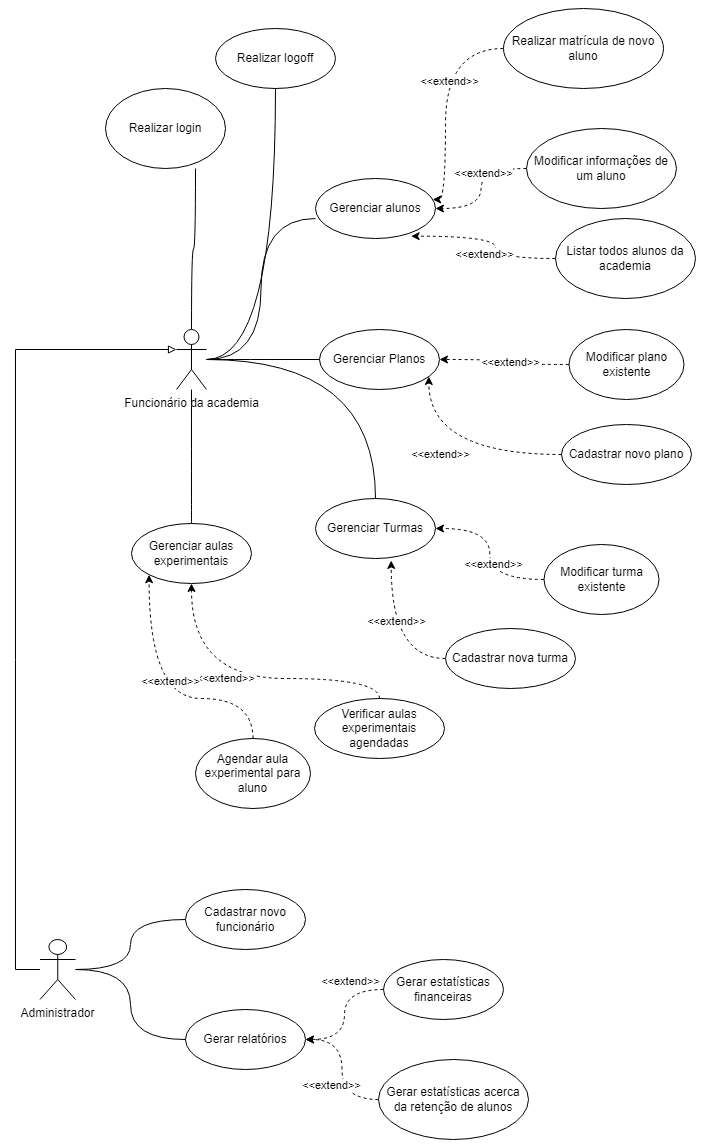

The diagram above was exported from draw.io. Its source (the exported page's mxGraphModel, read from the mxfile embedded in the PNG):
<mxGraphModel dx="2062" dy="1057" grid="1" gridSize="10" guides="1" tooltips="1" connect="1" arrows="1" fold="1" page="1" pageScale="1" pageWidth="827" pageHeight="1169" math="0" shadow="0">
  <root>
    <mxCell id="0" />
    <mxCell id="1" parent="0" />
    <mxCell id="mDGMvOQguiSTXI29F9Sh-71" style="edgeStyle=orthogonalEdgeStyle;curved=1;rounded=0;orthogonalLoop=1;jettySize=auto;html=1;entryX=0.75;entryY=1;entryDx=0;entryDy=0;entryPerimeter=0;endArrow=none;endFill=0;" edge="1" parent="1" source="mDGMvOQguiSTXI29F9Sh-1" target="mDGMvOQguiSTXI29F9Sh-4">
      <mxGeometry relative="1" as="geometry" />
    </mxCell>
    <mxCell id="mDGMvOQguiSTXI29F9Sh-72" style="edgeStyle=orthogonalEdgeStyle;curved=1;rounded=0;orthogonalLoop=1;jettySize=auto;html=1;entryX=0.5;entryY=1;entryDx=0;entryDy=0;endArrow=none;endFill=0;" edge="1" parent="1" source="mDGMvOQguiSTXI29F9Sh-1" target="mDGMvOQguiSTXI29F9Sh-52">
      <mxGeometry relative="1" as="geometry" />
    </mxCell>
    <mxCell id="mDGMvOQguiSTXI29F9Sh-73" style="edgeStyle=orthogonalEdgeStyle;curved=1;rounded=0;orthogonalLoop=1;jettySize=auto;html=1;entryX=0;entryY=0.667;entryDx=0;entryDy=0;entryPerimeter=0;endArrow=none;endFill=0;" edge="1" parent="1" source="mDGMvOQguiSTXI29F9Sh-1" target="mDGMvOQguiSTXI29F9Sh-5">
      <mxGeometry relative="1" as="geometry" />
    </mxCell>
    <mxCell id="mDGMvOQguiSTXI29F9Sh-74" style="edgeStyle=orthogonalEdgeStyle;curved=1;rounded=0;orthogonalLoop=1;jettySize=auto;html=1;entryX=0;entryY=0.5;entryDx=0;entryDy=0;endArrow=none;endFill=0;" edge="1" parent="1" source="mDGMvOQguiSTXI29F9Sh-1" target="mDGMvOQguiSTXI29F9Sh-24">
      <mxGeometry relative="1" as="geometry" />
    </mxCell>
    <mxCell id="mDGMvOQguiSTXI29F9Sh-75" style="edgeStyle=orthogonalEdgeStyle;curved=1;rounded=0;orthogonalLoop=1;jettySize=auto;html=1;endArrow=none;endFill=0;" edge="1" parent="1" source="mDGMvOQguiSTXI29F9Sh-1" target="mDGMvOQguiSTXI29F9Sh-45">
      <mxGeometry relative="1" as="geometry" />
    </mxCell>
    <mxCell id="mDGMvOQguiSTXI29F9Sh-1" value="Funcionário da academia" style="shape=umlActor;verticalLabelPosition=bottom;verticalAlign=top;html=1;outlineConnect=0;" vertex="1" parent="1">
      <mxGeometry x="271" y="391" width="30" height="60" as="geometry" />
    </mxCell>
    <mxCell id="mDGMvOQguiSTXI29F9Sh-4" value="Realizar login" style="ellipse;whiteSpace=wrap;html=1;" vertex="1" parent="1">
      <mxGeometry x="200" y="150" width="120" height="80" as="geometry" />
    </mxCell>
    <mxCell id="mDGMvOQguiSTXI29F9Sh-5" value="Gerenciar alunos" style="ellipse;whiteSpace=wrap;html=1;" vertex="1" parent="1">
      <mxGeometry x="410" y="240" width="120" height="60" as="geometry" />
    </mxCell>
    <mxCell id="mDGMvOQguiSTXI29F9Sh-18" style="edgeStyle=orthogonalEdgeStyle;curved=1;rounded=0;orthogonalLoop=1;jettySize=auto;html=1;exitX=0;exitY=0.5;exitDx=0;exitDy=0;dashed=1;" edge="1" parent="1" source="mDGMvOQguiSTXI29F9Sh-8" target="mDGMvOQguiSTXI29F9Sh-5">
      <mxGeometry relative="1" as="geometry">
        <Array as="points">
          <mxPoint x="540" y="261" />
        </Array>
      </mxGeometry>
    </mxCell>
    <mxCell id="mDGMvOQguiSTXI29F9Sh-23" value="&amp;lt;&amp;lt;extend&amp;gt;&amp;gt;" style="edgeLabel;html=1;align=center;verticalAlign=middle;resizable=0;points=[];" vertex="1" connectable="0" parent="mDGMvOQguiSTXI29F9Sh-18">
      <mxGeometry x="-0.1844" y="3" relative="1" as="geometry">
        <mxPoint as="offset" />
      </mxGeometry>
    </mxCell>
    <mxCell id="mDGMvOQguiSTXI29F9Sh-8" value="Realizar matrícula de novo aluno" style="ellipse;whiteSpace=wrap;html=1;" vertex="1" parent="1">
      <mxGeometry x="598" y="70" width="160" height="80" as="geometry" />
    </mxCell>
    <mxCell id="mDGMvOQguiSTXI29F9Sh-19" style="edgeStyle=orthogonalEdgeStyle;curved=1;rounded=0;orthogonalLoop=1;jettySize=auto;html=1;exitX=0;exitY=0.5;exitDx=0;exitDy=0;dashed=1;entryX=1;entryY=0.5;entryDx=0;entryDy=0;" edge="1" parent="1" source="mDGMvOQguiSTXI29F9Sh-9" target="mDGMvOQguiSTXI29F9Sh-5">
      <mxGeometry relative="1" as="geometry">
        <mxPoint x="591" y="341" as="targetPoint" />
      </mxGeometry>
    </mxCell>
    <mxCell id="mDGMvOQguiSTXI29F9Sh-22" value="&amp;lt;&amp;lt;extend&amp;gt;&amp;gt;" style="edgeLabel;html=1;align=center;verticalAlign=middle;resizable=0;points=[];" vertex="1" connectable="0" parent="mDGMvOQguiSTXI29F9Sh-19">
      <mxGeometry x="-0.2333" y="2" relative="1" as="geometry">
        <mxPoint as="offset" />
      </mxGeometry>
    </mxCell>
    <mxCell id="mDGMvOQguiSTXI29F9Sh-9" value="Modificar informações de um aluno" style="ellipse;whiteSpace=wrap;html=1;" vertex="1" parent="1">
      <mxGeometry x="621" y="190" width="150" height="80" as="geometry" />
    </mxCell>
    <mxCell id="mDGMvOQguiSTXI29F9Sh-20" style="edgeStyle=orthogonalEdgeStyle;curved=1;rounded=0;orthogonalLoop=1;jettySize=auto;html=1;exitX=0;exitY=0.5;exitDx=0;exitDy=0;dashed=1;entryX=0.797;entryY=0.961;entryDx=0;entryDy=0;entryPerimeter=0;" edge="1" parent="1" source="mDGMvOQguiSTXI29F9Sh-15" target="mDGMvOQguiSTXI29F9Sh-5">
      <mxGeometry relative="1" as="geometry">
        <mxPoint x="541" y="331" as="targetPoint" />
      </mxGeometry>
    </mxCell>
    <mxCell id="mDGMvOQguiSTXI29F9Sh-21" value="&amp;lt;&amp;lt;extend&amp;gt;&amp;gt;" style="edgeLabel;html=1;align=center;verticalAlign=middle;resizable=0;points=[];" vertex="1" connectable="0" parent="mDGMvOQguiSTXI29F9Sh-20">
      <mxGeometry x="-0.2167" y="-10" relative="1" as="geometry">
        <mxPoint x="-22" as="offset" />
      </mxGeometry>
    </mxCell>
    <mxCell id="mDGMvOQguiSTXI29F9Sh-15" value="Listar todos alunos da academia" style="ellipse;whiteSpace=wrap;html=1;" vertex="1" parent="1">
      <mxGeometry x="650" y="280" width="140" height="80" as="geometry" />
    </mxCell>
    <mxCell id="mDGMvOQguiSTXI29F9Sh-24" value="Gerenciar Planos" style="ellipse;whiteSpace=wrap;html=1;" vertex="1" parent="1">
      <mxGeometry x="414" y="391" width="120" height="60" as="geometry" />
    </mxCell>
    <mxCell id="mDGMvOQguiSTXI29F9Sh-28" style="edgeStyle=orthogonalEdgeStyle;curved=1;rounded=0;orthogonalLoop=1;jettySize=auto;html=1;entryX=0.911;entryY=0.783;entryDx=0;entryDy=0;entryPerimeter=0;dashed=1;" edge="1" parent="1" source="mDGMvOQguiSTXI29F9Sh-25" target="mDGMvOQguiSTXI29F9Sh-24">
      <mxGeometry relative="1" as="geometry" />
    </mxCell>
    <mxCell id="mDGMvOQguiSTXI29F9Sh-30" value="&amp;lt;&amp;lt;extend&amp;gt;&amp;gt;" style="edgeLabel;html=1;align=center;verticalAlign=middle;resizable=0;points=[];" vertex="1" connectable="0" parent="mDGMvOQguiSTXI29F9Sh-28">
      <mxGeometry x="0.1543" y="-1" relative="1" as="geometry">
        <mxPoint as="offset" />
      </mxGeometry>
    </mxCell>
    <mxCell id="mDGMvOQguiSTXI29F9Sh-25" value="Cadastrar novo plano" style="ellipse;whiteSpace=wrap;html=1;" vertex="1" parent="1">
      <mxGeometry x="656" y="486" width="130" height="60" as="geometry" />
    </mxCell>
    <mxCell id="mDGMvOQguiSTXI29F9Sh-27" style="edgeStyle=orthogonalEdgeStyle;curved=1;rounded=0;orthogonalLoop=1;jettySize=auto;html=1;entryX=1;entryY=0.5;entryDx=0;entryDy=0;dashed=1;" edge="1" parent="1" source="mDGMvOQguiSTXI29F9Sh-26" target="mDGMvOQguiSTXI29F9Sh-24">
      <mxGeometry relative="1" as="geometry" />
    </mxCell>
    <mxCell id="mDGMvOQguiSTXI29F9Sh-29" value="&amp;lt;&amp;lt;extend&amp;gt;&amp;gt;" style="edgeLabel;html=1;align=center;verticalAlign=middle;resizable=0;points=[];" vertex="1" connectable="0" parent="mDGMvOQguiSTXI29F9Sh-27">
      <mxGeometry x="-0.12" y="-3" relative="1" as="geometry">
        <mxPoint as="offset" />
      </mxGeometry>
    </mxCell>
    <mxCell id="mDGMvOQguiSTXI29F9Sh-26" value="Modificar plano existente" style="ellipse;whiteSpace=wrap;html=1;" vertex="1" parent="1">
      <mxGeometry x="663.5" y="391" width="115" height="70" as="geometry" />
    </mxCell>
    <mxCell id="mDGMvOQguiSTXI29F9Sh-45" value="Gerenciar Turmas" style="ellipse;whiteSpace=wrap;html=1;" vertex="1" parent="1">
      <mxGeometry x="410" y="560" width="120" height="60" as="geometry" />
    </mxCell>
    <mxCell id="mDGMvOQguiSTXI29F9Sh-82" style="edgeStyle=orthogonalEdgeStyle;curved=1;rounded=0;orthogonalLoop=1;jettySize=auto;html=1;entryX=0.631;entryY=1.033;entryDx=0;entryDy=0;entryPerimeter=0;endArrow=classic;endFill=1;dashed=1;" edge="1" parent="1" source="mDGMvOQguiSTXI29F9Sh-48" target="mDGMvOQguiSTXI29F9Sh-45">
      <mxGeometry relative="1" as="geometry" />
    </mxCell>
    <mxCell id="mDGMvOQguiSTXI29F9Sh-83" value="&amp;lt;&amp;lt;extend&amp;gt;&amp;gt;" style="edgeLabel;html=1;align=center;verticalAlign=middle;resizable=0;points=[];" vertex="1" connectable="0" parent="mDGMvOQguiSTXI29F9Sh-82">
      <mxGeometry x="0.2119" y="-5" relative="1" as="geometry">
        <mxPoint as="offset" />
      </mxGeometry>
    </mxCell>
    <mxCell id="mDGMvOQguiSTXI29F9Sh-48" value="Cadastrar nova turma" style="ellipse;whiteSpace=wrap;html=1;" vertex="1" parent="1">
      <mxGeometry x="540" y="690" width="130" height="60" as="geometry" />
    </mxCell>
    <mxCell id="mDGMvOQguiSTXI29F9Sh-49" style="edgeStyle=orthogonalEdgeStyle;curved=1;rounded=0;orthogonalLoop=1;jettySize=auto;html=1;dashed=1;" edge="1" source="mDGMvOQguiSTXI29F9Sh-51" target="mDGMvOQguiSTXI29F9Sh-45" parent="1">
      <mxGeometry relative="1" as="geometry" />
    </mxCell>
    <mxCell id="mDGMvOQguiSTXI29F9Sh-50" value="&amp;lt;&amp;lt;extend&amp;gt;&amp;gt;" style="edgeLabel;html=1;align=center;verticalAlign=middle;resizable=0;points=[];" vertex="1" connectable="0" parent="mDGMvOQguiSTXI29F9Sh-49">
      <mxGeometry x="-0.12" y="-3" relative="1" as="geometry">
        <mxPoint as="offset" />
      </mxGeometry>
    </mxCell>
    <mxCell id="mDGMvOQguiSTXI29F9Sh-51" value="Modificar turma existente" style="ellipse;whiteSpace=wrap;html=1;" vertex="1" parent="1">
      <mxGeometry x="638.5" y="606" width="115" height="70" as="geometry" />
    </mxCell>
    <mxCell id="mDGMvOQguiSTXI29F9Sh-52" value="Realizar logoff" style="ellipse;whiteSpace=wrap;html=1;" vertex="1" parent="1">
      <mxGeometry x="310" y="90" width="120" height="60" as="geometry" />
    </mxCell>
    <mxCell id="mDGMvOQguiSTXI29F9Sh-84" style="edgeStyle=orthogonalEdgeStyle;curved=1;rounded=0;orthogonalLoop=1;jettySize=auto;html=1;endArrow=none;endFill=0;" edge="1" parent="1" source="mDGMvOQguiSTXI29F9Sh-53" target="mDGMvOQguiSTXI29F9Sh-1">
      <mxGeometry relative="1" as="geometry" />
    </mxCell>
    <mxCell id="mDGMvOQguiSTXI29F9Sh-53" value="Gerenciar aulas experimentais" style="ellipse;whiteSpace=wrap;html=1;" vertex="1" parent="1">
      <mxGeometry x="226" y="585" width="120" height="60" as="geometry" />
    </mxCell>
    <mxCell id="mDGMvOQguiSTXI29F9Sh-54" style="edgeStyle=orthogonalEdgeStyle;curved=1;rounded=0;orthogonalLoop=1;jettySize=auto;html=1;entryX=0.5;entryY=1;entryDx=0;entryDy=0;dashed=1;" edge="1" source="mDGMvOQguiSTXI29F9Sh-56" target="mDGMvOQguiSTXI29F9Sh-53" parent="1">
      <mxGeometry relative="1" as="geometry">
        <Array as="points">
          <mxPoint x="474" y="740" />
          <mxPoint x="286" y="740" />
        </Array>
      </mxGeometry>
    </mxCell>
    <mxCell id="mDGMvOQguiSTXI29F9Sh-55" value="&amp;lt;&amp;lt;extend&amp;gt;&amp;gt;" style="edgeLabel;html=1;align=center;verticalAlign=middle;resizable=0;points=[];" vertex="1" connectable="0" parent="mDGMvOQguiSTXI29F9Sh-54">
      <mxGeometry x="0.1543" y="-1" relative="1" as="geometry">
        <mxPoint as="offset" />
      </mxGeometry>
    </mxCell>
    <mxCell id="mDGMvOQguiSTXI29F9Sh-56" value="Verificar aulas experimentais agendadas" style="ellipse;whiteSpace=wrap;html=1;" vertex="1" parent="1">
      <mxGeometry x="409" y="760" width="130" height="60" as="geometry" />
    </mxCell>
    <mxCell id="mDGMvOQguiSTXI29F9Sh-85" style="edgeStyle=orthogonalEdgeStyle;curved=1;rounded=0;orthogonalLoop=1;jettySize=auto;html=1;entryX=0;entryY=1;entryDx=0;entryDy=0;endArrow=classic;endFill=1;dashed=1;" edge="1" parent="1" source="mDGMvOQguiSTXI29F9Sh-59" target="mDGMvOQguiSTXI29F9Sh-53">
      <mxGeometry relative="1" as="geometry">
        <Array as="points">
          <mxPoint x="348" y="760" />
          <mxPoint x="244" y="760" />
        </Array>
      </mxGeometry>
    </mxCell>
    <mxCell id="mDGMvOQguiSTXI29F9Sh-86" value="&amp;lt;&amp;lt;extend&amp;gt;&amp;gt;" style="edgeLabel;html=1;align=center;verticalAlign=middle;resizable=0;points=[];" vertex="1" connectable="0" parent="mDGMvOQguiSTXI29F9Sh-85">
      <mxGeometry x="-0.0823" y="-18" relative="1" as="geometry">
        <mxPoint as="offset" />
      </mxGeometry>
    </mxCell>
    <mxCell id="mDGMvOQguiSTXI29F9Sh-59" value="Agendar aula experimental para aluno" style="ellipse;whiteSpace=wrap;html=1;" vertex="1" parent="1">
      <mxGeometry x="290" y="800" width="115" height="70" as="geometry" />
    </mxCell>
    <mxCell id="mDGMvOQguiSTXI29F9Sh-63" value="Gerar relatórios" style="ellipse;whiteSpace=wrap;html=1;" vertex="1" parent="1">
      <mxGeometry x="280" y="1071" width="120" height="60" as="geometry" />
    </mxCell>
    <mxCell id="mDGMvOQguiSTXI29F9Sh-68" style="edgeStyle=orthogonalEdgeStyle;curved=1;rounded=0;orthogonalLoop=1;jettySize=auto;html=1;dashed=1;" edge="1" parent="1" source="mDGMvOQguiSTXI29F9Sh-64" target="mDGMvOQguiSTXI29F9Sh-63">
      <mxGeometry relative="1" as="geometry" />
    </mxCell>
    <mxCell id="mDGMvOQguiSTXI29F9Sh-69" value="&amp;lt;&amp;lt;extend&amp;gt;&amp;gt;" style="edgeLabel;html=1;align=center;verticalAlign=middle;resizable=0;points=[];" vertex="1" connectable="0" parent="mDGMvOQguiSTXI29F9Sh-68">
      <mxGeometry x="-0.4615" y="-9" relative="1" as="geometry">
        <mxPoint as="offset" />
      </mxGeometry>
    </mxCell>
    <mxCell id="mDGMvOQguiSTXI29F9Sh-64" value="Gerar estatísticas financeiras" style="ellipse;whiteSpace=wrap;html=1;" vertex="1" parent="1">
      <mxGeometry x="478" y="1021" width="120" height="60" as="geometry" />
    </mxCell>
    <mxCell id="mDGMvOQguiSTXI29F9Sh-66" style="edgeStyle=orthogonalEdgeStyle;curved=1;rounded=0;orthogonalLoop=1;jettySize=auto;html=1;entryX=1;entryY=0.5;entryDx=0;entryDy=0;dashed=1;" edge="1" parent="1" source="mDGMvOQguiSTXI29F9Sh-65" target="mDGMvOQguiSTXI29F9Sh-63">
      <mxGeometry relative="1" as="geometry" />
    </mxCell>
    <mxCell id="mDGMvOQguiSTXI29F9Sh-67" value="&amp;lt;&amp;lt;extend&amp;gt;&amp;gt;" style="edgeLabel;html=1;align=center;verticalAlign=middle;resizable=0;points=[];" vertex="1" connectable="0" parent="mDGMvOQguiSTXI29F9Sh-66">
      <mxGeometry x="-0.2338" y="11" relative="1" as="geometry">
        <mxPoint as="offset" />
      </mxGeometry>
    </mxCell>
    <mxCell id="mDGMvOQguiSTXI29F9Sh-65" value="Gerar estatísticas acerca da retenção de alunos" style="ellipse;whiteSpace=wrap;html=1;" vertex="1" parent="1">
      <mxGeometry x="473" y="1121" width="150" height="80" as="geometry" />
    </mxCell>
    <mxCell id="mDGMvOQguiSTXI29F9Sh-80" style="edgeStyle=orthogonalEdgeStyle;curved=1;rounded=0;orthogonalLoop=1;jettySize=auto;html=1;entryX=0;entryY=0.5;entryDx=0;entryDy=0;endArrow=none;endFill=0;" edge="1" parent="1" source="mDGMvOQguiSTXI29F9Sh-78" target="mDGMvOQguiSTXI29F9Sh-79">
      <mxGeometry relative="1" as="geometry" />
    </mxCell>
    <mxCell id="mDGMvOQguiSTXI29F9Sh-81" style="edgeStyle=orthogonalEdgeStyle;curved=1;rounded=0;orthogonalLoop=1;jettySize=auto;html=1;entryX=0;entryY=0.5;entryDx=0;entryDy=0;endArrow=none;endFill=0;" edge="1" parent="1" source="mDGMvOQguiSTXI29F9Sh-78" target="mDGMvOQguiSTXI29F9Sh-63">
      <mxGeometry relative="1" as="geometry" />
    </mxCell>
    <mxCell id="mDGMvOQguiSTXI29F9Sh-87" style="edgeStyle=orthogonalEdgeStyle;rounded=0;orthogonalLoop=1;jettySize=auto;html=1;entryX=0;entryY=0.3333333333333333;entryDx=0;entryDy=0;entryPerimeter=0;endArrow=block;endFill=0;" edge="1" parent="1" source="mDGMvOQguiSTXI29F9Sh-78" target="mDGMvOQguiSTXI29F9Sh-1">
      <mxGeometry relative="1" as="geometry">
        <Array as="points">
          <mxPoint x="110" y="1031" />
          <mxPoint x="110" y="411" />
        </Array>
      </mxGeometry>
    </mxCell>
    <mxCell id="mDGMvOQguiSTXI29F9Sh-78" value="Administrador" style="shape=umlActor;verticalLabelPosition=bottom;verticalAlign=top;html=1;outlineConnect=0;" vertex="1" parent="1">
      <mxGeometry x="134.5" y="1001" width="35.5" height="60" as="geometry" />
    </mxCell>
    <mxCell id="mDGMvOQguiSTXI29F9Sh-79" value="Cadastrar novo funcionário" style="ellipse;whiteSpace=wrap;html=1;" vertex="1" parent="1">
      <mxGeometry x="280" y="951" width="120" height="60" as="geometry" />
    </mxCell>
  </root>
</mxGraphModel>